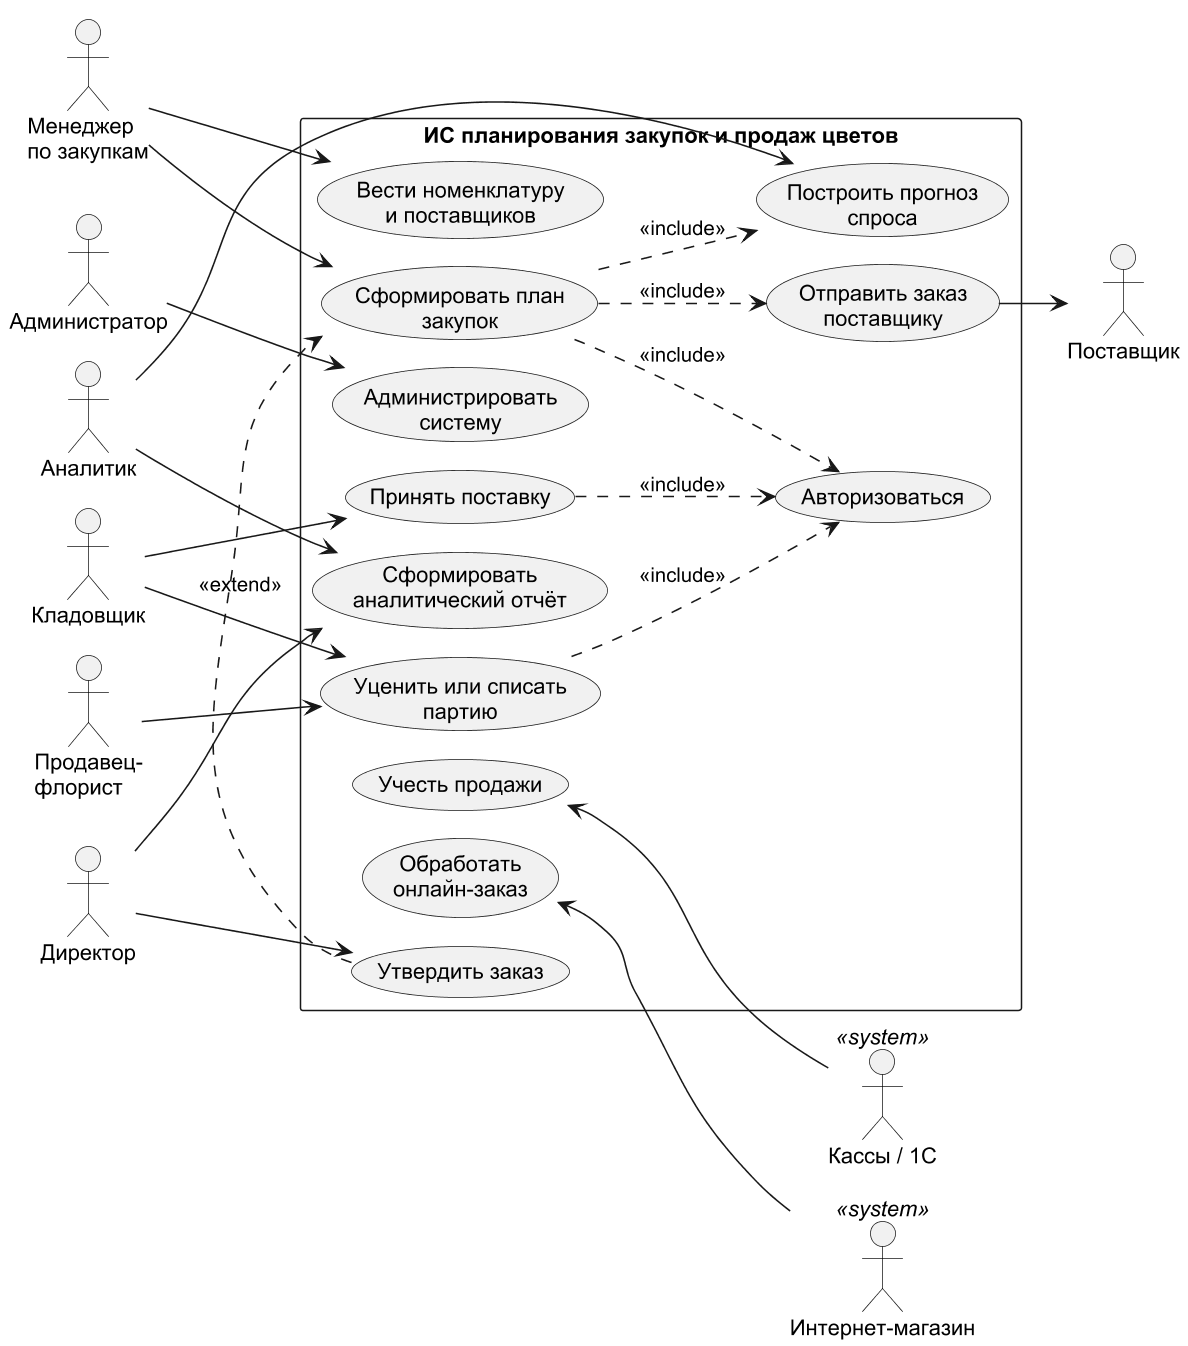

The diagram above was rendered by PlantUML. Its source (embedded in the PNG):
@startuml
!pragma layout smetana
skinparam dpi 150
skinparam defaultFontName Arial
skinparam shadowing false
skinparam monochrome true
left to right direction
actor "Менеджер\nпо закупкам" as MZ
actor "Кладовщик" as KL
actor "Продавец-\nфлорист" as PF
actor "Директор" as DIR
actor "Аналитик" as AN
actor "Администратор" as AD
actor "Кассы / 1С" as KKT <<system>>
actor "Интернет-магазин" as WEB <<system>>
actor "Поставщик" as SUP
rectangle "ИС планирования закупок и продаж цветов" {
  usecase "Авторизоваться" as U0
  usecase "Вести номенклатуру\nи поставщиков" as U1
  usecase "Принять поставку" as U2
  usecase "Учесть продажи" as U3
  usecase "Обработать\nонлайн-заказ" as U4
  usecase "Построить прогноз\nспроса" as U5
  usecase "Сформировать план\nзакупок" as U6
  usecase "Утвердить заказ" as U7
  usecase "Отправить заказ\nпоставщику" as U8
  usecase "Уценить или списать\nпартию" as U9
  usecase "Сформировать\nаналитический отчёт" as U10
  usecase "Администрировать\nсистему" as U11
}
MZ --> U1
MZ --> U6
KL --> U2
KL --> U9
PF --> U9
DIR --> U7
DIR --> U10
AN --> U5
AN --> U10
AD --> U11
U3 <-- KKT
U4 <-- WEB
U6 ..> U5 : <<include>>
U6 ..> U8 : <<include>>
U7 .> U6 : <<extend>>
U8 --> SUP
U2 ..> U0 : <<include>>
U6 ..> U0 : <<include>>
U9 ..> U0 : <<include>>
@enduml